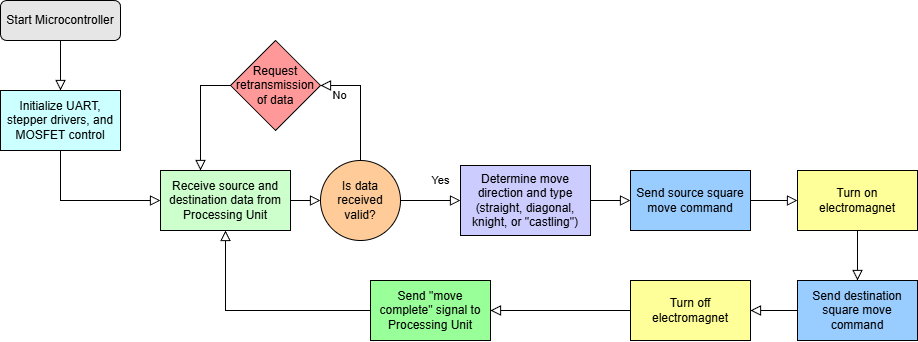

The diagram above was exported from draw.io. Its source (the exported page's mxGraphModel, read from the mxfile embedded in the PNG):
<mxGraphModel dx="1348" dy="1724" grid="1" gridSize="10" guides="1" tooltips="1" connect="1" arrows="1" fold="1" page="1" pageScale="1" pageWidth="827" pageHeight="1169" math="0" shadow="0">
  <root>
    <mxCell id="WIyWlLk6GJQsqaUBKTNV-0" />
    <mxCell id="WIyWlLk6GJQsqaUBKTNV-1" parent="WIyWlLk6GJQsqaUBKTNV-0" />
    <mxCell id="WIyWlLk6GJQsqaUBKTNV-2" value="" style="rounded=0;html=1;jettySize=auto;orthogonalLoop=1;fontSize=11;endArrow=block;endFill=0;endSize=8;strokeWidth=1;shadow=0;labelBackgroundColor=none;edgeStyle=orthogonalEdgeStyle;entryX=0.5;entryY=0;entryDx=0;entryDy=0;" parent="WIyWlLk6GJQsqaUBKTNV-1" source="WIyWlLk6GJQsqaUBKTNV-3" target="4rYx-ZujFBtt6KnVJmbr-4" edge="1">
      <mxGeometry relative="1" as="geometry">
        <mxPoint x="215" y="170" as="targetPoint" />
      </mxGeometry>
    </mxCell>
    <mxCell id="WIyWlLk6GJQsqaUBKTNV-3" value="Start Microcontroller" style="rounded=1;whiteSpace=wrap;html=1;fontSize=12;glass=0;strokeWidth=1;shadow=0;fillColor=#E6E6E6;" parent="WIyWlLk6GJQsqaUBKTNV-1" vertex="1">
      <mxGeometry x="30" y="-90" width="120" height="40" as="geometry" />
    </mxCell>
    <mxCell id="WIyWlLk6GJQsqaUBKTNV-8" value="No" style="rounded=0;html=1;jettySize=auto;orthogonalLoop=1;fontSize=11;endArrow=block;endFill=0;endSize=8;strokeWidth=1;shadow=0;labelBackgroundColor=none;edgeStyle=orthogonalEdgeStyle;exitX=0.5;exitY=0;exitDx=0;exitDy=0;entryX=1;entryY=0.5;entryDx=0;entryDy=0;" parent="WIyWlLk6GJQsqaUBKTNV-1" source="4rYx-ZujFBtt6KnVJmbr-13" target="4rYx-ZujFBtt6KnVJmbr-6" edge="1">
      <mxGeometry x="0.6667" y="10" relative="1" as="geometry">
        <mxPoint as="offset" />
        <mxPoint x="450" y="25" as="sourcePoint" />
        <mxPoint x="430" y="-90" as="targetPoint" />
        <Array as="points">
          <mxPoint x="390" y="-5" />
        </Array>
      </mxGeometry>
    </mxCell>
    <mxCell id="4rYx-ZujFBtt6KnVJmbr-0" value="" style="rounded=0;html=1;jettySize=auto;orthogonalLoop=1;fontSize=11;endArrow=block;endFill=0;endSize=8;strokeWidth=1;shadow=0;labelBackgroundColor=none;edgeStyle=orthogonalEdgeStyle;entryX=0;entryY=0.5;entryDx=0;entryDy=0;exitX=0.5;exitY=1;exitDx=0;exitDy=0;" edge="1" parent="WIyWlLk6GJQsqaUBKTNV-1" source="4rYx-ZujFBtt6KnVJmbr-4" target="4rYx-ZujFBtt6KnVJmbr-5">
      <mxGeometry relative="1" as="geometry">
        <mxPoint x="214.5" y="240" as="sourcePoint" />
        <mxPoint x="215" y="330" as="targetPoint" />
      </mxGeometry>
    </mxCell>
    <mxCell id="4rYx-ZujFBtt6KnVJmbr-4" value="Initialize UART, stepper drivers, and MOSFET control" style="rounded=0;whiteSpace=wrap;html=1;fillColor=#CCFFFF;" vertex="1" parent="WIyWlLk6GJQsqaUBKTNV-1">
      <mxGeometry x="30" width="120" height="60" as="geometry" />
    </mxCell>
    <mxCell id="4rYx-ZujFBtt6KnVJmbr-5" value="Receive source and destination data from Processing Unit" style="rounded=0;whiteSpace=wrap;html=1;fillColor=#CCFFCC;" vertex="1" parent="WIyWlLk6GJQsqaUBKTNV-1">
      <mxGeometry x="190" y="80" width="130" height="60" as="geometry" />
    </mxCell>
    <mxCell id="4rYx-ZujFBtt6KnVJmbr-6" value="Request retransmission of data" style="rhombus;whiteSpace=wrap;html=1;fillColor=#FF9999;" vertex="1" parent="WIyWlLk6GJQsqaUBKTNV-1">
      <mxGeometry x="260" y="-50" width="90" height="90" as="geometry" />
    </mxCell>
    <mxCell id="4rYx-ZujFBtt6KnVJmbr-8" value="Determine move direction and type (straight, diagonal, knight, or &quot;castling&quot;)" style="rounded=0;whiteSpace=wrap;html=1;fillColor=#CCCCFF;" vertex="1" parent="WIyWlLk6GJQsqaUBKTNV-1">
      <mxGeometry x="490" y="75" width="130" height="70" as="geometry" />
    </mxCell>
    <mxCell id="4rYx-ZujFBtt6KnVJmbr-9" value="" style="rounded=0;html=1;jettySize=auto;orthogonalLoop=1;fontSize=11;endArrow=block;endFill=0;endSize=8;strokeWidth=1;shadow=0;labelBackgroundColor=none;edgeStyle=orthogonalEdgeStyle;entryX=0;entryY=0.5;entryDx=0;entryDy=0;exitX=1;exitY=0.5;exitDx=0;exitDy=0;" edge="1" parent="WIyWlLk6GJQsqaUBKTNV-1" source="4rYx-ZujFBtt6KnVJmbr-5" target="4rYx-ZujFBtt6KnVJmbr-13">
      <mxGeometry relative="1" as="geometry">
        <mxPoint x="395" y="220" as="sourcePoint" />
        <mxPoint x="375" y="250" as="targetPoint" />
      </mxGeometry>
    </mxCell>
    <mxCell id="4rYx-ZujFBtt6KnVJmbr-10" value="Yes" style="rounded=0;html=1;jettySize=auto;orthogonalLoop=1;fontSize=11;endArrow=block;endFill=0;endSize=8;strokeWidth=1;shadow=0;labelBackgroundColor=none;edgeStyle=orthogonalEdgeStyle;entryX=0;entryY=0.5;entryDx=0;entryDy=0;exitX=1;exitY=0.5;exitDx=0;exitDy=0;" edge="1" parent="WIyWlLk6GJQsqaUBKTNV-1" source="4rYx-ZujFBtt6KnVJmbr-13" target="4rYx-ZujFBtt6KnVJmbr-8">
      <mxGeometry x="0.3333" y="20" relative="1" as="geometry">
        <mxPoint as="offset" />
        <mxPoint x="350" y="350" as="sourcePoint" />
        <mxPoint x="425" y="400" as="targetPoint" />
        <Array as="points" />
      </mxGeometry>
    </mxCell>
    <mxCell id="4rYx-ZujFBtt6KnVJmbr-13" value="Is data received valid?" style="ellipse;whiteSpace=wrap;html=1;aspect=fixed;fillColor=#FFCC99;" vertex="1" parent="WIyWlLk6GJQsqaUBKTNV-1">
      <mxGeometry x="350" y="70" width="80" height="80" as="geometry" />
    </mxCell>
    <mxCell id="4rYx-ZujFBtt6KnVJmbr-14" value="" style="rounded=0;html=1;jettySize=auto;orthogonalLoop=1;fontSize=11;endArrow=block;endFill=0;endSize=8;strokeWidth=1;shadow=0;labelBackgroundColor=none;edgeStyle=orthogonalEdgeStyle;exitX=0;exitY=0.5;exitDx=0;exitDy=0;" edge="1" parent="WIyWlLk6GJQsqaUBKTNV-1" source="4rYx-ZujFBtt6KnVJmbr-6">
      <mxGeometry relative="1" as="geometry">
        <mxPoint x="525" y="190" as="sourcePoint" />
        <mxPoint x="230" y="80" as="targetPoint" />
      </mxGeometry>
    </mxCell>
    <mxCell id="4rYx-ZujFBtt6KnVJmbr-15" value="Turn on electromagnet" style="rounded=0;whiteSpace=wrap;html=1;fillColor=#FFFF99;" vertex="1" parent="WIyWlLk6GJQsqaUBKTNV-1">
      <mxGeometry x="827" y="80" width="120" height="60" as="geometry" />
    </mxCell>
    <mxCell id="4rYx-ZujFBtt6KnVJmbr-19" value="Turn off electromagnet" style="rounded=0;whiteSpace=wrap;html=1;fillColor=#FFFF99;" vertex="1" parent="WIyWlLk6GJQsqaUBKTNV-1">
      <mxGeometry x="660" y="190" width="120" height="60" as="geometry" />
    </mxCell>
    <mxCell id="4rYx-ZujFBtt6KnVJmbr-20" value="Send &quot;move complete&quot; signal to Processing Unit" style="rounded=0;whiteSpace=wrap;html=1;fillColor=#99FF99;" vertex="1" parent="WIyWlLk6GJQsqaUBKTNV-1">
      <mxGeometry x="400" y="190" width="120" height="60" as="geometry" />
    </mxCell>
    <mxCell id="4rYx-ZujFBtt6KnVJmbr-21" value="" style="rounded=0;html=1;jettySize=auto;orthogonalLoop=1;fontSize=11;endArrow=block;endFill=0;endSize=8;strokeWidth=1;shadow=0;labelBackgroundColor=none;edgeStyle=orthogonalEdgeStyle;exitX=1;exitY=0.5;exitDx=0;exitDy=0;entryX=0;entryY=0.5;entryDx=0;entryDy=0;" edge="1" parent="WIyWlLk6GJQsqaUBKTNV-1" source="4rYx-ZujFBtt6KnVJmbr-8" target="4rYx-ZujFBtt6KnVJmbr-34">
      <mxGeometry relative="1" as="geometry">
        <mxPoint x="490" y="310" as="sourcePoint" />
        <mxPoint x="440" y="460" as="targetPoint" />
      </mxGeometry>
    </mxCell>
    <mxCell id="4rYx-ZujFBtt6KnVJmbr-23" value="" style="rounded=0;html=1;jettySize=auto;orthogonalLoop=1;fontSize=11;endArrow=block;endFill=0;endSize=8;strokeWidth=1;shadow=0;labelBackgroundColor=none;edgeStyle=orthogonalEdgeStyle;exitX=0;exitY=0.5;exitDx=0;exitDy=0;entryX=0.5;entryY=1;entryDx=0;entryDy=0;" edge="1" parent="WIyWlLk6GJQsqaUBKTNV-1" source="4rYx-ZujFBtt6KnVJmbr-20" target="4rYx-ZujFBtt6KnVJmbr-5">
      <mxGeometry relative="1" as="geometry">
        <mxPoint x="570" y="950" as="sourcePoint" />
        <mxPoint x="130" y="290" as="targetPoint" />
      </mxGeometry>
    </mxCell>
    <mxCell id="4rYx-ZujFBtt6KnVJmbr-25" value="" style="rounded=0;html=1;jettySize=auto;orthogonalLoop=1;fontSize=11;endArrow=block;endFill=0;endSize=8;strokeWidth=1;shadow=0;labelBackgroundColor=none;edgeStyle=orthogonalEdgeStyle;exitX=0;exitY=0.5;exitDx=0;exitDy=0;entryX=1;entryY=0.5;entryDx=0;entryDy=0;" edge="1" parent="WIyWlLk6GJQsqaUBKTNV-1" source="4rYx-ZujFBtt6KnVJmbr-19" target="4rYx-ZujFBtt6KnVJmbr-20">
      <mxGeometry relative="1" as="geometry">
        <mxPoint x="175" y="630" as="sourcePoint" />
        <mxPoint x="175" y="650" as="targetPoint" />
      </mxGeometry>
    </mxCell>
    <mxCell id="4rYx-ZujFBtt6KnVJmbr-34" value="Send source square move command" style="rounded=0;whiteSpace=wrap;html=1;fillColor=#99CCFF;" vertex="1" parent="WIyWlLk6GJQsqaUBKTNV-1">
      <mxGeometry x="660" y="80" width="120" height="60" as="geometry" />
    </mxCell>
    <mxCell id="4rYx-ZujFBtt6KnVJmbr-35" value="" style="rounded=0;html=1;jettySize=auto;orthogonalLoop=1;fontSize=11;endArrow=block;endFill=0;endSize=8;strokeWidth=1;shadow=0;labelBackgroundColor=none;edgeStyle=orthogonalEdgeStyle;exitX=1;exitY=0.5;exitDx=0;exitDy=0;entryX=0;entryY=0.5;entryDx=0;entryDy=0;" edge="1" parent="WIyWlLk6GJQsqaUBKTNV-1" source="4rYx-ZujFBtt6KnVJmbr-34" target="4rYx-ZujFBtt6KnVJmbr-15">
      <mxGeometry relative="1" as="geometry">
        <mxPoint x="570" y="460" as="sourcePoint" />
        <mxPoint x="580" y="490" as="targetPoint" />
      </mxGeometry>
    </mxCell>
    <mxCell id="4rYx-ZujFBtt6KnVJmbr-36" value="Send destination square move command" style="rounded=0;whiteSpace=wrap;html=1;fillColor=#99CCFF;" vertex="1" parent="WIyWlLk6GJQsqaUBKTNV-1">
      <mxGeometry x="827" y="190" width="120" height="60" as="geometry" />
    </mxCell>
    <mxCell id="4rYx-ZujFBtt6KnVJmbr-40" value="" style="rounded=0;html=1;jettySize=auto;orthogonalLoop=1;fontSize=11;endArrow=block;endFill=0;endSize=8;strokeWidth=1;shadow=0;labelBackgroundColor=none;edgeStyle=orthogonalEdgeStyle;exitX=0.5;exitY=1;exitDx=0;exitDy=0;entryX=0.5;entryY=0;entryDx=0;entryDy=0;" edge="1" parent="WIyWlLk6GJQsqaUBKTNV-1" source="4rYx-ZujFBtt6KnVJmbr-15" target="4rYx-ZujFBtt6KnVJmbr-36">
      <mxGeometry relative="1" as="geometry">
        <mxPoint x="880" y="180" as="sourcePoint" />
        <mxPoint x="927" y="180" as="targetPoint" />
      </mxGeometry>
    </mxCell>
    <mxCell id="4rYx-ZujFBtt6KnVJmbr-41" value="" style="rounded=0;html=1;jettySize=auto;orthogonalLoop=1;fontSize=11;endArrow=block;endFill=0;endSize=8;strokeWidth=1;shadow=0;labelBackgroundColor=none;edgeStyle=orthogonalEdgeStyle;entryX=1;entryY=0.5;entryDx=0;entryDy=0;exitX=0;exitY=0.5;exitDx=0;exitDy=0;" edge="1" parent="WIyWlLk6GJQsqaUBKTNV-1" source="4rYx-ZujFBtt6KnVJmbr-36" target="4rYx-ZujFBtt6KnVJmbr-19">
      <mxGeometry relative="1" as="geometry">
        <mxPoint x="820" y="220" as="sourcePoint" />
        <mxPoint x="837" y="100" as="targetPoint" />
      </mxGeometry>
    </mxCell>
  </root>
</mxGraphModel>